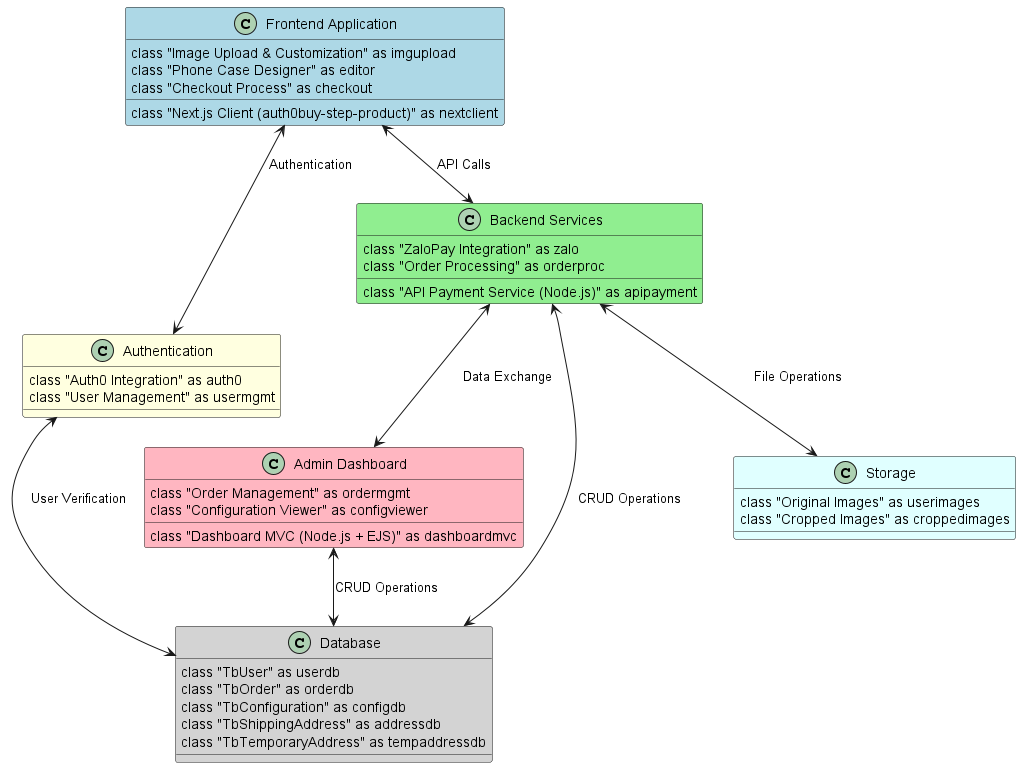

The diagram above was rendered by PlantUML. Its source (embedded in the PNG):
@startuml E-Commerce Phone Case Customization - System Architecture

!define RECTANGLE class

RECTANGLE "Frontend Application" as frontend #LightBlue {
  RECTANGLE "Next.js Client (auth0buy-step-product)" as nextclient
  RECTANGLE "Image Upload & Customization" as imgupload
  RECTANGLE "Phone Case Designer" as editor
  RECTANGLE "Checkout Process" as checkout
}

RECTANGLE "Authentication" as auth #LightYellow {
  RECTANGLE "Auth0 Integration" as auth0
  RECTANGLE "User Management" as usermgmt
}

RECTANGLE "Backend Services" as backend #LightGreen {
  RECTANGLE "API Payment Service (Node.js)" as apipayment
  RECTANGLE "ZaloPay Integration" as zalo
  RECTANGLE "Order Processing" as orderproc
}

RECTANGLE "Admin Dashboard" as dashboard #LightPink {
  RECTANGLE "Dashboard MVC (Node.js + EJS)" as dashboardmvc
  RECTANGLE "Order Management" as ordermgmt
  RECTANGLE "Configuration Viewer" as configviewer
}

RECTANGLE "Database" as db #LightGray {
  RECTANGLE "TbUser" as userdb
  RECTANGLE "TbOrder" as orderdb
  RECTANGLE "TbConfiguration" as configdb
  RECTANGLE "TbShippingAddress" as addressdb
  RECTANGLE "TbTemporaryAddress" as tempaddressdb
}

RECTANGLE "Storage" as storage #LightCyan {
  RECTANGLE "Original Images" as userimages
  RECTANGLE "Cropped Images" as croppedimages
}

' Connections
frontend <--> auth : Authentication
frontend <--> backend : API Calls
backend <--> dashboard : Data Exchange
backend <--> db : CRUD Operations
backend <--> storage : File Operations
dashboard <--> db : CRUD Operations
auth <--> db : User Verification

@enduml